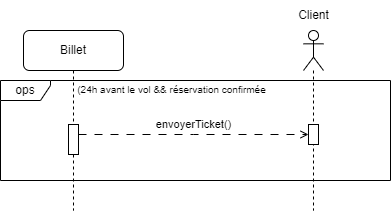

The diagram above was exported from draw.io. Its source (the exported page's mxGraphModel, read from the mxfile embedded in the PNG):
<mxGraphModel dx="989" dy="538" grid="1" gridSize="10" guides="1" tooltips="1" connect="1" arrows="1" fold="1" page="1" pageScale="1" pageWidth="850" pageHeight="1100" math="0" shadow="0">
  <root>
    <mxCell id="0" />
    <mxCell id="1" parent="0" />
    <mxCell id="jayDvvZgVA9SHqGnF5by-1" value="Billet" style="shape=umlLifeline;perimeter=lifelinePerimeter;whiteSpace=wrap;html=1;container=1;dropTarget=0;collapsible=0;recursiveResize=0;outlineConnect=0;portConstraint=eastwest;newEdgeStyle={&quot;curved&quot;:0,&quot;rounded&quot;:0};rounded=1;" vertex="1" parent="1">
      <mxGeometry x="250" y="40" width="100" height="180" as="geometry" />
    </mxCell>
    <mxCell id="jayDvvZgVA9SHqGnF5by-2" value="" style="html=1;points=[[0,0,0,0,5],[0,1,0,0,-5],[1,0,0,0,5],[1,1,0,0,-5]];perimeter=orthogonalPerimeter;outlineConnect=0;targetShapes=umlLifeline;portConstraint=eastwest;newEdgeStyle={&quot;curved&quot;:0,&quot;rounded&quot;:0};" vertex="1" parent="jayDvvZgVA9SHqGnF5by-1">
      <mxGeometry x="45" y="94" width="10" height="30" as="geometry" />
    </mxCell>
    <mxCell id="jayDvvZgVA9SHqGnF5by-3" value="" style="shape=umlLifeline;perimeter=lifelinePerimeter;whiteSpace=wrap;html=1;container=1;dropTarget=0;collapsible=0;recursiveResize=0;outlineConnect=0;portConstraint=eastwest;newEdgeStyle={&quot;curved&quot;:0,&quot;rounded&quot;:0};participant=umlActor;" vertex="1" parent="1">
      <mxGeometry x="530" y="40" width="20" height="180" as="geometry" />
    </mxCell>
    <mxCell id="jayDvvZgVA9SHqGnF5by-4" value="" style="html=1;points=[[0,0,0,0,5],[0,1,0,0,-5],[1,0,0,0,5],[1,1,0,0,-5]];perimeter=orthogonalPerimeter;outlineConnect=0;targetShapes=umlLifeline;portConstraint=eastwest;newEdgeStyle={&quot;curved&quot;:0,&quot;rounded&quot;:0};" vertex="1" parent="jayDvvZgVA9SHqGnF5by-3">
      <mxGeometry x="5" y="94" width="10" height="20" as="geometry" />
    </mxCell>
    <mxCell id="jayDvvZgVA9SHqGnF5by-5" style="edgeStyle=orthogonalEdgeStyle;rounded=0;orthogonalLoop=1;jettySize=auto;html=1;curved=0;dashed=1;dashPattern=8 8;endArrow=open;endFill=0;" edge="1" parent="1" source="jayDvvZgVA9SHqGnF5by-2" target="jayDvvZgVA9SHqGnF5by-4">
      <mxGeometry relative="1" as="geometry">
        <Array as="points">
          <mxPoint x="420" y="144" />
          <mxPoint x="420" y="144" />
        </Array>
      </mxGeometry>
    </mxCell>
    <mxCell id="jayDvvZgVA9SHqGnF5by-6" value="envoyerTicket()" style="edgeLabel;html=1;align=center;verticalAlign=middle;resizable=0;points=[];" connectable="0" vertex="1" parent="jayDvvZgVA9SHqGnF5by-5">
      <mxGeometry x="-0.0348" y="-1" relative="1" as="geometry">
        <mxPoint x="4" y="-11" as="offset" />
      </mxGeometry>
    </mxCell>
    <mxCell id="jayDvvZgVA9SHqGnF5by-7" value="Client" style="text;html=1;align=center;verticalAlign=middle;resizable=0;points=[];autosize=1;strokeColor=none;fillColor=none;" vertex="1" parent="1">
      <mxGeometry x="515" y="10" width="50" height="30" as="geometry" />
    </mxCell>
    <mxCell id="jayDvvZgVA9SHqGnF5by-8" value="ops" style="shape=umlFrame;whiteSpace=wrap;html=1;pointerEvents=0;width=50;height=20;" vertex="1" parent="1">
      <mxGeometry x="227" y="90" width="390" height="100" as="geometry" />
    </mxCell>
    <mxCell id="jayDvvZgVA9SHqGnF5by-9" value="&lt;font style=&quot;font-size: 10px;&quot;&gt;(24h avant le vol &amp;amp;&amp;amp; réservation confirmée&lt;/font&gt;" style="text;html=1;align=center;verticalAlign=middle;resizable=0;points=[];autosize=1;strokeColor=none;fillColor=none;" vertex="1" parent="1">
      <mxGeometry x="293" y="84" width="210" height="30" as="geometry" />
    </mxCell>
  </root>
</mxGraphModel>